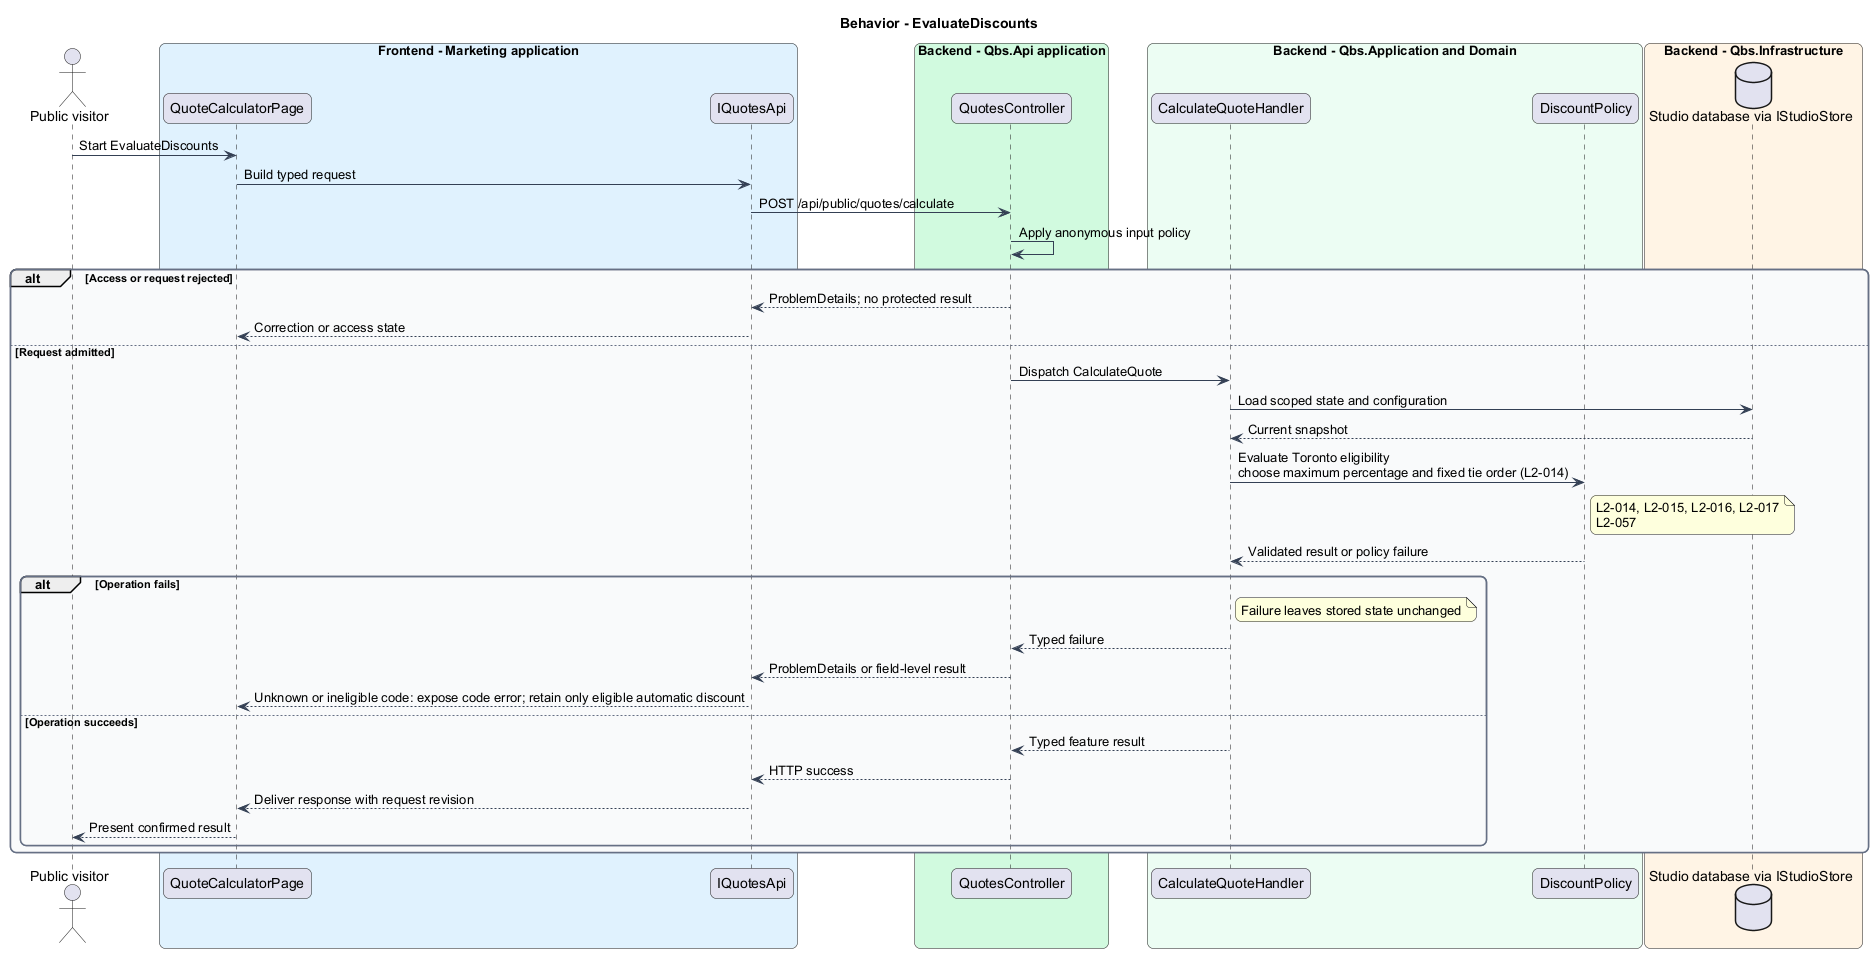

The diagram above was rendered by PlantUML. Its source (embedded in the PNG):
@startuml
skinparam backgroundColor #FFFFFF
skinparam shadowing false
skinparam roundcorner 12
skinparam defaultFontName Arial
skinparam ArrowColor #344054
skinparam rectangle {
  BorderColor #344054
  FontColor #101828
}
skinparam package {
  BorderColor #667085
  FontColor #101828
  BackgroundColor #F9FAFB
}
title Behavior - EvaluateDiscounts
actor "Public visitor" as actor
box "Frontend - Marketing application" #E0F2FE
 participant "QuoteCalculatorPage" as page
 participant "IQuotesApi" as client
end box
box "Backend - Qbs.Api application" #D1FADF
 participant "QuotesController" as controller
end box
box "Backend - Qbs.Application and Domain" #ECFDF3
 participant "CalculateQuoteHandler" as handler
 participant "DiscountPolicy" as entity
end box
box "Backend - Qbs.Infrastructure" #FFF4E5
 database "Studio database via IStudioStore" as db
end box
actor -> page : Start EvaluateDiscounts
page -> client : Build typed request
client -> controller : POST /api/public/quotes/calculate
controller -> controller : Apply anonymous input policy
alt Access or request rejected
controller --> client : ProblemDetails; no protected result
client --> page : Correction or access state
else Request admitted
controller -> handler : Dispatch CalculateQuote
handler -> db : Load scoped state and configuration
db --> handler : Current snapshot
handler -> entity : Evaluate Toronto eligibility\nchoose maximum percentage and fixed tie order (L2-014)
note right of entity
L2-014, L2-015, L2-016, L2-017
L2-057
end note
entity --> handler : Validated result or policy failure
alt Operation fails
note right of handler : Failure leaves stored state unchanged
handler --> controller : Typed failure
controller --> client : ProblemDetails or field-level result
client --> page : Unknown or ineligible code: expose code error; retain only eligible automatic discount
else Operation succeeds
handler --> controller : Typed feature result
controller --> client : HTTP success
client --> page : Deliver response with request revision
page --> actor : Present confirmed result
end
end
@enduml